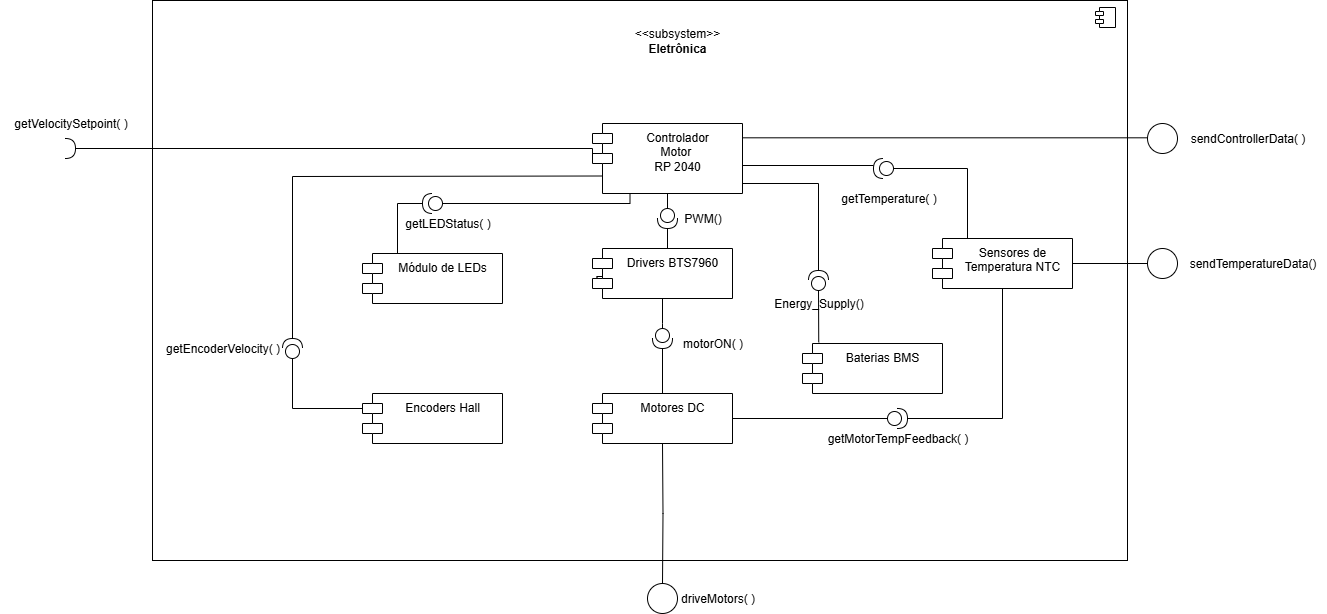

The diagram above was exported from draw.io. Its source (the exported page's mxGraphModel, read from the mxfile embedded in the PNG):
<mxGraphModel dx="1385" dy="746" grid="1" gridSize="10" guides="1" tooltips="1" connect="1" arrows="1" fold="1" page="1" pageScale="1" pageWidth="827" pageHeight="1169" math="0" shadow="0">
  <root>
    <mxCell id="0" />
    <mxCell id="1" parent="0" />
    <mxCell id="dcoaiN8GSWZxpdFkPf0D-102" value="Energy_Supply()" style="html=1;dropTarget=0;whiteSpace=wrap;" parent="1" vertex="1">
      <mxGeometry x="650" y="467" width="975" height="560" as="geometry" />
    </mxCell>
    <mxCell id="dcoaiN8GSWZxpdFkPf0D-103" value="" style="shape=module;jettyWidth=8;jettyHeight=4;" parent="dcoaiN8GSWZxpdFkPf0D-102" vertex="1">
      <mxGeometry x="1" width="20" height="20" relative="1" as="geometry">
        <mxPoint x="-32" y="7" as="offset" />
      </mxGeometry>
    </mxCell>
    <mxCell id="dcoaiN8GSWZxpdFkPf0D-104" value="Drivers BTS7960" style="shape=module;align=left;spacingLeft=20;align=center;verticalAlign=top;whiteSpace=wrap;html=1;" parent="1" vertex="1">
      <mxGeometry x="1090" y="715" width="140" height="50" as="geometry" />
    </mxCell>
    <mxCell id="dcoaiN8GSWZxpdFkPf0D-106" value="Controlador&lt;div&gt;Motor&amp;nbsp;&lt;div&gt;RP 2040&lt;/div&gt;&lt;/div&gt;" style="shape=module;align=left;spacingLeft=20;align=center;verticalAlign=top;whiteSpace=wrap;html=1;" parent="1" vertex="1">
      <mxGeometry x="1090" y="590" width="150" height="70" as="geometry" />
    </mxCell>
    <mxCell id="dcoaiN8GSWZxpdFkPf0D-107" value="Baterias BMS" style="shape=module;align=left;spacingLeft=20;align=center;verticalAlign=top;whiteSpace=wrap;html=1;" parent="1" vertex="1">
      <mxGeometry x="1300" y="810" width="140" height="50" as="geometry" />
    </mxCell>
    <mxCell id="dcoaiN8GSWZxpdFkPf0D-108" value="Sensores de Temperatura NTC" style="shape=module;align=left;spacingLeft=20;align=center;verticalAlign=top;whiteSpace=wrap;html=1;" parent="1" vertex="1">
      <mxGeometry x="1430" y="705" width="140" height="50" as="geometry" />
    </mxCell>
    <mxCell id="dcoaiN8GSWZxpdFkPf0D-110" value="Módulo de LEDs" style="shape=module;align=left;spacingLeft=20;align=center;verticalAlign=top;whiteSpace=wrap;html=1;" parent="1" vertex="1">
      <mxGeometry x="860" y="720" width="140" height="50" as="geometry" />
    </mxCell>
    <mxCell id="dcoaiN8GSWZxpdFkPf0D-111" value="Motores DC" style="shape=module;align=left;spacingLeft=20;align=center;verticalAlign=top;whiteSpace=wrap;html=1;" parent="1" vertex="1">
      <mxGeometry x="1090" y="860" width="140" height="50" as="geometry" />
    </mxCell>
    <mxCell id="dcoaiN8GSWZxpdFkPf0D-115" value="" style="ellipse;whiteSpace=wrap;html=1;verticalAlign=top;spacingLeft=20;" parent="1" vertex="1">
      <mxGeometry x="1645" y="590" width="30" height="30" as="geometry" />
    </mxCell>
    <mxCell id="dcoaiN8GSWZxpdFkPf0D-116" value="sendControllerData( )" style="text;html=1;align=center;verticalAlign=middle;resizable=0;points=[];autosize=1;strokeColor=none;fillColor=none;" parent="1" vertex="1">
      <mxGeometry x="1675" y="590" width="140" height="30" as="geometry" />
    </mxCell>
    <mxCell id="dcoaiN8GSWZxpdFkPf0D-117" value="getVelocitySetpoint( )" style="text;html=1;align=center;verticalAlign=middle;resizable=0;points=[];autosize=1;strokeColor=none;fillColor=none;" parent="1" vertex="1">
      <mxGeometry x="498" y="575" width="140" height="30" as="geometry" />
    </mxCell>
    <mxCell id="dcoaiN8GSWZxpdFkPf0D-118" value="" style="shape=requiredInterface;html=1;verticalLabelPosition=bottom;sketch=0;" parent="1" vertex="1">
      <mxGeometry x="563" y="605" width="10" height="20" as="geometry" />
    </mxCell>
    <mxCell id="dcoaiN8GSWZxpdFkPf0D-120" value="" style="edgeStyle=orthogonalEdgeStyle;rounded=0;orthogonalLoop=1;jettySize=auto;html=1;endArrow=none;endFill=0;" parent="1" source="dcoaiN8GSWZxpdFkPf0D-121" target="dcoaiN8GSWZxpdFkPf0D-104" edge="1">
      <mxGeometry relative="1" as="geometry" />
    </mxCell>
    <mxCell id="dcoaiN8GSWZxpdFkPf0D-121" value="" style="shape=providedRequiredInterface;html=1;verticalLabelPosition=bottom;sketch=0;direction=south;" parent="1" vertex="1">
      <mxGeometry x="1155" y="675" width="20" height="20" as="geometry" />
    </mxCell>
    <mxCell id="dcoaiN8GSWZxpdFkPf0D-122" value="PWM()" style="text;html=1;align=center;verticalAlign=middle;resizable=0;points=[];autosize=1;strokeColor=none;fillColor=none;" parent="1" vertex="1">
      <mxGeometry x="1170" y="670" width="60" height="30" as="geometry" />
    </mxCell>
    <mxCell id="dcoaiN8GSWZxpdFkPf0D-140" style="edgeStyle=orthogonalEdgeStyle;rounded=0;orthogonalLoop=1;jettySize=auto;html=1;entryX=0.5;entryY=1;entryDx=0;entryDy=0;endArrow=none;endFill=0;" parent="1" target="dcoaiN8GSWZxpdFkPf0D-111" edge="1">
      <mxGeometry relative="1" as="geometry">
        <mxPoint x="1160" y="1050" as="sourcePoint" />
      </mxGeometry>
    </mxCell>
    <mxCell id="dcoaiN8GSWZxpdFkPf0D-142" style="edgeStyle=orthogonalEdgeStyle;rounded=0;orthogonalLoop=1;jettySize=auto;html=1;entryX=0.5;entryY=1;entryDx=0;entryDy=0;endArrow=none;endFill=0;" parent="1" source="dcoaiN8GSWZxpdFkPf0D-143" target="dcoaiN8GSWZxpdFkPf0D-104" edge="1">
      <mxGeometry relative="1" as="geometry">
        <Array as="points">
          <mxPoint x="1160" y="790" />
          <mxPoint x="1160" y="790" />
        </Array>
      </mxGeometry>
    </mxCell>
    <mxCell id="dcoaiN8GSWZxpdFkPf0D-143" value="" style="shape=providedRequiredInterface;html=1;verticalLabelPosition=bottom;sketch=0;direction=south;" parent="1" vertex="1">
      <mxGeometry x="1150" y="795" width="20" height="20" as="geometry" />
    </mxCell>
    <mxCell id="dcoaiN8GSWZxpdFkPf0D-144" value="motorON( )" style="text;html=1;align=center;verticalAlign=middle;resizable=0;points=[];autosize=1;strokeColor=none;fillColor=none;" parent="1" vertex="1">
      <mxGeometry x="1170" y="795" width="80" height="30" as="geometry" />
    </mxCell>
    <mxCell id="dcoaiN8GSWZxpdFkPf0D-157" style="edgeStyle=orthogonalEdgeStyle;rounded=0;orthogonalLoop=1;jettySize=auto;html=1;endArrow=none;endFill=0;entryX=0;entryY=0;entryDx=0;entryDy=35;entryPerimeter=0;" parent="1" source="dcoaiN8GSWZxpdFkPf0D-118" target="dcoaiN8GSWZxpdFkPf0D-106" edge="1">
      <mxGeometry relative="1" as="geometry">
        <mxPoint x="1050" y="630" as="targetPoint" />
        <Array as="points">
          <mxPoint x="1090" y="615" />
        </Array>
      </mxGeometry>
    </mxCell>
    <mxCell id="dcoaiN8GSWZxpdFkPf0D-174" value="" style="shape=providedRequiredInterface;html=1;verticalLabelPosition=bottom;sketch=0;direction=west;" parent="1" vertex="1">
      <mxGeometry x="920" y="660" width="20" height="20" as="geometry" />
    </mxCell>
    <mxCell id="dcoaiN8GSWZxpdFkPf0D-178" value="getLEDStatus( )" style="text;html=1;align=center;verticalAlign=middle;resizable=0;points=[];autosize=1;strokeColor=none;fillColor=none;" parent="1" vertex="1">
      <mxGeometry x="890" y="675" width="110" height="30" as="geometry" />
    </mxCell>
    <mxCell id="dcoaiN8GSWZxpdFkPf0D-180" style="edgeStyle=orthogonalEdgeStyle;rounded=0;orthogonalLoop=1;jettySize=auto;html=1;entryX=0.25;entryY=1;entryDx=0;entryDy=0;endArrow=none;endFill=0;exitX=0;exitY=0.5;exitDx=0;exitDy=0;exitPerimeter=0;" parent="1" source="dcoaiN8GSWZxpdFkPf0D-174" target="dcoaiN8GSWZxpdFkPf0D-106" edge="1">
      <mxGeometry relative="1" as="geometry">
        <mxPoint x="970" y="461" as="sourcePoint" />
        <mxPoint x="1067" y="460" as="targetPoint" />
        <Array as="points">
          <mxPoint x="1128" y="670" />
        </Array>
      </mxGeometry>
    </mxCell>
    <mxCell id="dcoaiN8GSWZxpdFkPf0D-190" value="" style="endArrow=none;html=1;rounded=0;exitX=0.5;exitY=1;exitDx=0;exitDy=0;entryX=0;entryY=0.5;entryDx=0;entryDy=0;entryPerimeter=0;" parent="1" source="dcoaiN8GSWZxpdFkPf0D-106" target="dcoaiN8GSWZxpdFkPf0D-121" edge="1">
      <mxGeometry width="50" height="50" relative="1" as="geometry">
        <mxPoint x="1350" y="800" as="sourcePoint" />
        <mxPoint x="1400" y="750" as="targetPoint" />
      </mxGeometry>
    </mxCell>
    <mxCell id="dcoaiN8GSWZxpdFkPf0D-192" value="" style="endArrow=none;html=1;rounded=0;entryX=0;entryY=0.5;entryDx=0;entryDy=0;exitX=1;exitY=0.5;exitDx=0;exitDy=0;" parent="1" edge="1">
      <mxGeometry width="50" height="50" relative="1" as="geometry">
        <mxPoint x="1240" y="604.31" as="sourcePoint" />
        <mxPoint x="1645.0000000000173" y="604.31" as="targetPoint" />
      </mxGeometry>
    </mxCell>
    <mxCell id="dcoaiN8GSWZxpdFkPf0D-195" value="" style="endArrow=none;html=1;rounded=0;entryX=1;entryY=0.5;entryDx=0;entryDy=0;entryPerimeter=0;exitX=0.25;exitY=0;exitDx=0;exitDy=0;" parent="1" source="dcoaiN8GSWZxpdFkPf0D-110" target="dcoaiN8GSWZxpdFkPf0D-174" edge="1">
      <mxGeometry width="50" height="50" relative="1" as="geometry">
        <mxPoint x="1080" y="720" as="sourcePoint" />
        <mxPoint x="1130" y="670" as="targetPoint" />
        <Array as="points">
          <mxPoint x="895" y="670" />
        </Array>
      </mxGeometry>
    </mxCell>
    <mxCell id="dcoaiN8GSWZxpdFkPf0D-197" value="getTemperature( )" style="text;html=1;align=center;verticalAlign=middle;resizable=0;points=[];autosize=1;strokeColor=none;fillColor=none;" parent="1" vertex="1">
      <mxGeometry x="1326" y="650" width="120" height="30" as="geometry" />
    </mxCell>
    <mxCell id="dcoaiN8GSWZxpdFkPf0D-198" value="" style="shape=providedRequiredInterface;html=1;verticalLabelPosition=bottom;sketch=0;direction=west;" parent="1" vertex="1">
      <mxGeometry x="1371" y="625" width="20" height="20" as="geometry" />
    </mxCell>
    <mxCell id="dcoaiN8GSWZxpdFkPf0D-202" value="" style="endArrow=none;html=1;rounded=0;entryX=0;entryY=0.5;entryDx=0;entryDy=0;entryPerimeter=0;exitX=0.25;exitY=0;exitDx=0;exitDy=0;" parent="1" source="dcoaiN8GSWZxpdFkPf0D-108" target="dcoaiN8GSWZxpdFkPf0D-198" edge="1">
      <mxGeometry width="50" height="50" relative="1" as="geometry">
        <mxPoint x="1180" y="770" as="sourcePoint" />
        <mxPoint x="1230" y="720" as="targetPoint" />
        <Array as="points">
          <mxPoint x="1465" y="635" />
        </Array>
      </mxGeometry>
    </mxCell>
    <mxCell id="dcoaiN8GSWZxpdFkPf0D-203" value="" style="endArrow=none;html=1;rounded=0;entryX=1;entryY=0.5;entryDx=0;entryDy=0;entryPerimeter=0;" parent="1" edge="1">
      <mxGeometry width="50" height="50" relative="1" as="geometry">
        <mxPoint x="1240" y="632" as="sourcePoint" />
        <mxPoint x="1371" y="632" as="targetPoint" />
      </mxGeometry>
    </mxCell>
    <mxCell id="dcoaiN8GSWZxpdFkPf0D-205" value="" style="endArrow=none;html=1;rounded=0;entryX=1;entryY=0.5;entryDx=0;entryDy=0;entryPerimeter=0;exitX=0.5;exitY=0;exitDx=0;exitDy=0;" parent="1" source="dcoaiN8GSWZxpdFkPf0D-111" target="dcoaiN8GSWZxpdFkPf0D-143" edge="1">
      <mxGeometry width="50" height="50" relative="1" as="geometry">
        <mxPoint x="1140" y="800" as="sourcePoint" />
        <mxPoint x="1190" y="750" as="targetPoint" />
      </mxGeometry>
    </mxCell>
    <mxCell id="dcoaiN8GSWZxpdFkPf0D-208" value="" style="ellipse;whiteSpace=wrap;html=1;verticalAlign=top;spacingLeft=20;" parent="1" vertex="1">
      <mxGeometry x="1645" y="715" width="30" height="30" as="geometry" />
    </mxCell>
    <mxCell id="dcoaiN8GSWZxpdFkPf0D-209" value="" style="endArrow=none;html=1;rounded=0;entryX=0;entryY=0.5;entryDx=0;entryDy=0;exitX=1;exitY=0.5;exitDx=0;exitDy=0;" parent="1" source="dcoaiN8GSWZxpdFkPf0D-108" target="dcoaiN8GSWZxpdFkPf0D-208" edge="1">
      <mxGeometry width="50" height="50" relative="1" as="geometry">
        <mxPoint x="1140" y="820" as="sourcePoint" />
        <mxPoint x="1190" y="770" as="targetPoint" />
      </mxGeometry>
    </mxCell>
    <mxCell id="dcoaiN8GSWZxpdFkPf0D-210" value="sendTemperatureData()" style="text;html=1;align=center;verticalAlign=middle;resizable=0;points=[];autosize=1;strokeColor=none;fillColor=none;" parent="1" vertex="1">
      <mxGeometry x="1675" y="715" width="150" height="30" as="geometry" />
    </mxCell>
    <mxCell id="dcoaiN8GSWZxpdFkPf0D-211" value="" style="shape=providedRequiredInterface;html=1;verticalLabelPosition=bottom;sketch=0;direction=north;" parent="1" vertex="1">
      <mxGeometry x="1306" y="737" width="20" height="20" as="geometry" />
    </mxCell>
    <mxCell id="dcoaiN8GSWZxpdFkPf0D-212" value="" style="endArrow=none;html=1;rounded=0;entryX=0.116;entryY=-0.023;entryDx=0;entryDy=0;exitX=0;exitY=0.5;exitDx=0;exitDy=0;exitPerimeter=0;entryPerimeter=0;" parent="1" source="dcoaiN8GSWZxpdFkPf0D-211" target="dcoaiN8GSWZxpdFkPf0D-107" edge="1">
      <mxGeometry width="50" height="50" relative="1" as="geometry">
        <mxPoint x="1100" y="830" as="sourcePoint" />
        <mxPoint x="1150" y="780" as="targetPoint" />
      </mxGeometry>
    </mxCell>
    <mxCell id="dcoaiN8GSWZxpdFkPf0D-215" value="" style="endArrow=none;html=1;rounded=0;entryX=1;entryY=0.5;entryDx=0;entryDy=0;entryPerimeter=0;" parent="1" target="dcoaiN8GSWZxpdFkPf0D-211" edge="1">
      <mxGeometry width="50" height="50" relative="1" as="geometry">
        <mxPoint x="1240" y="650" as="sourcePoint" />
        <mxPoint x="1230" y="750" as="targetPoint" />
        <Array as="points">
          <mxPoint x="1316" y="650" />
        </Array>
      </mxGeometry>
    </mxCell>
    <mxCell id="dcoaiN8GSWZxpdFkPf0D-223" value="Energy_Supply()" style="text;html=1;align=center;verticalAlign=middle;resizable=0;points=[];autosize=1;strokeColor=none;fillColor=none;" parent="1" vertex="1">
      <mxGeometry x="1261" y="755" width="110" height="30" as="geometry" />
    </mxCell>
    <mxCell id="dcoaiN8GSWZxpdFkPf0D-226" value="" style="ellipse;whiteSpace=wrap;html=1;verticalAlign=top;spacingLeft=20;" parent="1" vertex="1">
      <mxGeometry x="1145" y="1050" width="30" height="30" as="geometry" />
    </mxCell>
    <mxCell id="dcoaiN8GSWZxpdFkPf0D-229" value="driveMotors( )" style="text;html=1;align=center;verticalAlign=middle;resizable=0;points=[];autosize=1;strokeColor=none;fillColor=none;" parent="1" vertex="1">
      <mxGeometry x="1165" y="1050" width="100" height="30" as="geometry" />
    </mxCell>
    <mxCell id="dcoaiN8GSWZxpdFkPf0D-230" value="&amp;lt;&amp;lt;subsystem&amp;gt;&amp;gt;&lt;div&gt;&lt;b&gt;Eletrônica&lt;/b&gt;&lt;/div&gt;" style="text;html=1;align=center;verticalAlign=middle;whiteSpace=wrap;rounded=0;" parent="1" vertex="1">
      <mxGeometry x="1115" y="480" width="120" height="53" as="geometry" />
    </mxCell>
    <mxCell id="dcoaiN8GSWZxpdFkPf0D-231" value="" style="shape=providedRequiredInterface;html=1;verticalLabelPosition=bottom;sketch=0;direction=east;" parent="1" vertex="1">
      <mxGeometry x="1385" y="875" width="20" height="20" as="geometry" />
    </mxCell>
    <mxCell id="dcoaiN8GSWZxpdFkPf0D-232" value="" style="endArrow=none;html=1;rounded=0;entryX=1;entryY=0.5;entryDx=0;entryDy=0;exitX=0;exitY=0.5;exitDx=0;exitDy=0;exitPerimeter=0;" parent="1" source="dcoaiN8GSWZxpdFkPf0D-231" target="dcoaiN8GSWZxpdFkPf0D-111" edge="1">
      <mxGeometry width="50" height="50" relative="1" as="geometry">
        <mxPoint x="940" y="900" as="sourcePoint" />
        <mxPoint x="990" y="850" as="targetPoint" />
      </mxGeometry>
    </mxCell>
    <mxCell id="dcoaiN8GSWZxpdFkPf0D-233" value="" style="endArrow=none;html=1;rounded=0;entryX=1;entryY=0.5;entryDx=0;entryDy=0;entryPerimeter=0;exitX=0.5;exitY=1;exitDx=0;exitDy=0;" parent="1" source="dcoaiN8GSWZxpdFkPf0D-108" target="dcoaiN8GSWZxpdFkPf0D-231" edge="1">
      <mxGeometry width="50" height="50" relative="1" as="geometry">
        <mxPoint x="1250" y="910" as="sourcePoint" />
        <mxPoint x="1300" y="860" as="targetPoint" />
        <Array as="points">
          <mxPoint x="1500" y="885" />
        </Array>
      </mxGeometry>
    </mxCell>
    <mxCell id="dcoaiN8GSWZxpdFkPf0D-234" value="getMotorTempFeedback( )" style="text;html=1;align=center;verticalAlign=middle;resizable=0;points=[];autosize=1;strokeColor=none;fillColor=none;" parent="1" vertex="1">
      <mxGeometry x="1315" y="890" width="160" height="30" as="geometry" />
    </mxCell>
    <mxCell id="dcoaiN8GSWZxpdFkPf0D-235" value="Encoders Hall" style="shape=module;align=left;spacingLeft=20;align=center;verticalAlign=top;whiteSpace=wrap;html=1;" parent="1" vertex="1">
      <mxGeometry x="860" y="860" width="140" height="50" as="geometry" />
    </mxCell>
    <mxCell id="dcoaiN8GSWZxpdFkPf0D-236" value="" style="shape=providedRequiredInterface;html=1;verticalLabelPosition=bottom;sketch=0;direction=north;" parent="1" vertex="1">
      <mxGeometry x="780" y="805" width="20" height="20" as="geometry" />
    </mxCell>
    <mxCell id="dcoaiN8GSWZxpdFkPf0D-240" value="" style="endArrow=none;html=1;rounded=0;exitX=0;exitY=0;exitDx=0;exitDy=15;exitPerimeter=0;entryX=0;entryY=0.5;entryDx=0;entryDy=0;entryPerimeter=0;" parent="1" source="dcoaiN8GSWZxpdFkPf0D-235" target="dcoaiN8GSWZxpdFkPf0D-236" edge="1">
      <mxGeometry width="50" height="50" relative="1" as="geometry">
        <mxPoint x="1180" y="840" as="sourcePoint" />
        <mxPoint x="1230" y="790" as="targetPoint" />
        <Array as="points">
          <mxPoint x="790" y="875" />
        </Array>
      </mxGeometry>
    </mxCell>
    <mxCell id="dcoaiN8GSWZxpdFkPf0D-241" value="" style="endArrow=none;html=1;rounded=0;exitX=1;exitY=0.5;exitDx=0;exitDy=0;exitPerimeter=0;entryX=0;entryY=0.75;entryDx=10;entryDy=0;entryPerimeter=0;" parent="1" source="dcoaiN8GSWZxpdFkPf0D-236" target="dcoaiN8GSWZxpdFkPf0D-106" edge="1">
      <mxGeometry width="50" height="50" relative="1" as="geometry">
        <mxPoint x="1180" y="840" as="sourcePoint" />
        <mxPoint x="1230" y="790" as="targetPoint" />
        <Array as="points">
          <mxPoint x="790" y="643" />
        </Array>
      </mxGeometry>
    </mxCell>
    <mxCell id="dcoaiN8GSWZxpdFkPf0D-242" value="getEncoderVelocity( )" style="text;html=1;align=center;verticalAlign=middle;resizable=0;points=[];autosize=1;strokeColor=none;fillColor=none;" parent="1" vertex="1">
      <mxGeometry x="650" y="800" width="140" height="30" as="geometry" />
    </mxCell>
  </root>
</mxGraphModel>